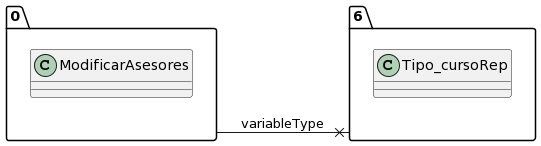

The diagram above was rendered by PlantUML. Its source (embedded in the PNG):
@startuml
allow_mixing
left to right direction
package "0"{
class ModificarAsesores

}
package "6"{
class Tipo_cursoRep

}
"0" --x "6":variableType
@enduml